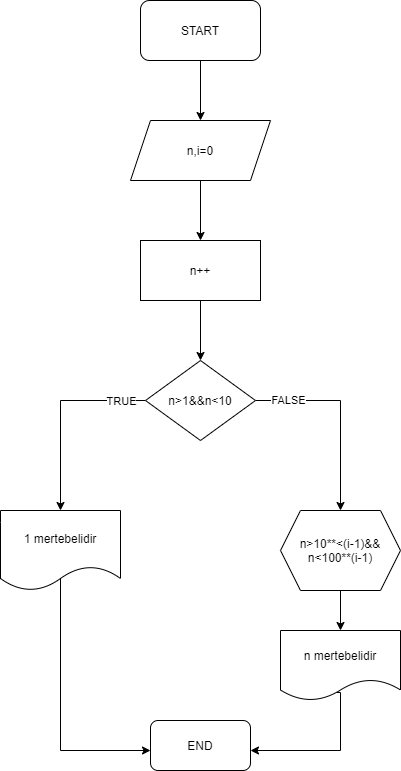

The diagram above was exported from draw.io. Its source (the exported page's mxGraphModel, read from the mxfile embedded in the PNG):
<mxGraphModel dx="1108" dy="450" grid="1" gridSize="10" guides="1" tooltips="1" connect="1" arrows="1" fold="1" page="1" pageScale="1" pageWidth="827" pageHeight="1169" math="0" shadow="0">
  <root>
    <mxCell id="dWEbVv5uJifHp8e98U4k-0" />
    <mxCell id="dWEbVv5uJifHp8e98U4k-1" parent="dWEbVv5uJifHp8e98U4k-0" />
    <mxCell id="FO4jVqgrLXhyh0UpyDlJ-1" style="edgeStyle=orthogonalEdgeStyle;rounded=0;orthogonalLoop=1;jettySize=auto;html=1;" edge="1" parent="dWEbVv5uJifHp8e98U4k-1" source="FO4jVqgrLXhyh0UpyDlJ-0">
      <mxGeometry relative="1" as="geometry">
        <mxPoint x="380" y="130" as="targetPoint" />
      </mxGeometry>
    </mxCell>
    <mxCell id="FO4jVqgrLXhyh0UpyDlJ-0" value="START" style="rounded=1;whiteSpace=wrap;html=1;" vertex="1" parent="dWEbVv5uJifHp8e98U4k-1">
      <mxGeometry x="320" y="10" width="120" height="60" as="geometry" />
    </mxCell>
    <mxCell id="FO4jVqgrLXhyh0UpyDlJ-3" style="edgeStyle=orthogonalEdgeStyle;rounded=0;orthogonalLoop=1;jettySize=auto;html=1;" edge="1" parent="dWEbVv5uJifHp8e98U4k-1" source="FO4jVqgrLXhyh0UpyDlJ-2">
      <mxGeometry relative="1" as="geometry">
        <mxPoint x="380" y="250" as="targetPoint" />
        <Array as="points">
          <mxPoint x="380" y="250" />
          <mxPoint x="380" y="250" />
        </Array>
      </mxGeometry>
    </mxCell>
    <mxCell id="FO4jVqgrLXhyh0UpyDlJ-2" value="n,i=0" style="shape=parallelogram;perimeter=parallelogramPerimeter;whiteSpace=wrap;html=1;fixedSize=1;" vertex="1" parent="dWEbVv5uJifHp8e98U4k-1">
      <mxGeometry x="310" y="130" width="140" height="60" as="geometry" />
    </mxCell>
    <mxCell id="FO4jVqgrLXhyh0UpyDlJ-6" style="edgeStyle=orthogonalEdgeStyle;rounded=0;orthogonalLoop=1;jettySize=auto;html=1;" edge="1" parent="dWEbVv5uJifHp8e98U4k-1" source="FO4jVqgrLXhyh0UpyDlJ-5">
      <mxGeometry relative="1" as="geometry">
        <mxPoint x="380" y="370" as="targetPoint" />
      </mxGeometry>
    </mxCell>
    <mxCell id="FO4jVqgrLXhyh0UpyDlJ-5" value="n++" style="rounded=0;whiteSpace=wrap;html=1;" vertex="1" parent="dWEbVv5uJifHp8e98U4k-1">
      <mxGeometry x="320" y="250" width="120" height="60" as="geometry" />
    </mxCell>
    <mxCell id="FO4jVqgrLXhyh0UpyDlJ-8" style="edgeStyle=orthogonalEdgeStyle;rounded=0;orthogonalLoop=1;jettySize=auto;html=1;" edge="1" parent="dWEbVv5uJifHp8e98U4k-1" source="FO4jVqgrLXhyh0UpyDlJ-7">
      <mxGeometry relative="1" as="geometry">
        <mxPoint x="240" y="520" as="targetPoint" />
      </mxGeometry>
    </mxCell>
    <mxCell id="FO4jVqgrLXhyh0UpyDlJ-10" value="TRUE" style="edgeLabel;html=1;align=center;verticalAlign=middle;resizable=0;points=[];" vertex="1" connectable="0" parent="FO4jVqgrLXhyh0UpyDlJ-8">
      <mxGeometry x="-0.6923" y="3" relative="1" as="geometry">
        <mxPoint x="5" y="-3" as="offset" />
      </mxGeometry>
    </mxCell>
    <mxCell id="FO4jVqgrLXhyh0UpyDlJ-9" style="edgeStyle=orthogonalEdgeStyle;rounded=0;orthogonalLoop=1;jettySize=auto;html=1;" edge="1" parent="dWEbVv5uJifHp8e98U4k-1" source="FO4jVqgrLXhyh0UpyDlJ-7">
      <mxGeometry relative="1" as="geometry">
        <mxPoint x="520" y="520" as="targetPoint" />
      </mxGeometry>
    </mxCell>
    <mxCell id="FO4jVqgrLXhyh0UpyDlJ-11" value="FALSE" style="edgeLabel;html=1;align=center;verticalAlign=middle;resizable=0;points=[];" vertex="1" connectable="0" parent="FO4jVqgrLXhyh0UpyDlJ-9">
      <mxGeometry x="-0.6718" y="1" relative="1" as="geometry">
        <mxPoint as="offset" />
      </mxGeometry>
    </mxCell>
    <mxCell id="FO4jVqgrLXhyh0UpyDlJ-7" value="n&amp;gt;1&amp;amp;&amp;amp;n&amp;lt;10" style="rhombus;whiteSpace=wrap;html=1;" vertex="1" parent="dWEbVv5uJifHp8e98U4k-1">
      <mxGeometry x="325" y="370" width="110" height="80" as="geometry" />
    </mxCell>
    <mxCell id="FO4jVqgrLXhyh0UpyDlJ-14" style="edgeStyle=orthogonalEdgeStyle;rounded=0;orthogonalLoop=1;jettySize=auto;html=1;exitX=0.5;exitY=0.775;exitDx=0;exitDy=0;exitPerimeter=0;" edge="1" parent="dWEbVv5uJifHp8e98U4k-1" source="FO4jVqgrLXhyh0UpyDlJ-12">
      <mxGeometry relative="1" as="geometry">
        <mxPoint x="330" y="760" as="targetPoint" />
        <Array as="points">
          <mxPoint x="240" y="760" />
        </Array>
      </mxGeometry>
    </mxCell>
    <mxCell id="FO4jVqgrLXhyh0UpyDlJ-12" value="1 mertebelidir" style="shape=document;whiteSpace=wrap;html=1;boundedLbl=1;" vertex="1" parent="dWEbVv5uJifHp8e98U4k-1">
      <mxGeometry x="180" y="520" width="120" height="80" as="geometry" />
    </mxCell>
    <mxCell id="FO4jVqgrLXhyh0UpyDlJ-15" style="edgeStyle=orthogonalEdgeStyle;rounded=0;orthogonalLoop=1;jettySize=auto;html=1;" edge="1" parent="dWEbVv5uJifHp8e98U4k-1" source="FO4jVqgrLXhyh0UpyDlJ-13" target="FO4jVqgrLXhyh0UpyDlJ-16">
      <mxGeometry relative="1" as="geometry">
        <mxPoint x="520" y="680" as="targetPoint" />
      </mxGeometry>
    </mxCell>
    <mxCell id="FO4jVqgrLXhyh0UpyDlJ-13" value="n&amp;gt;10**&amp;lt;(i-1)&amp;amp;&amp;amp;&lt;br&gt;n&amp;lt;100**(i-1)" style="shape=hexagon;perimeter=hexagonPerimeter2;whiteSpace=wrap;html=1;fixedSize=1;" vertex="1" parent="dWEbVv5uJifHp8e98U4k-1">
      <mxGeometry x="460" y="520" width="120" height="80" as="geometry" />
    </mxCell>
    <mxCell id="FO4jVqgrLXhyh0UpyDlJ-17" style="edgeStyle=orthogonalEdgeStyle;rounded=0;orthogonalLoop=1;jettySize=auto;html=1;exitX=0.467;exitY=0.886;exitDx=0;exitDy=0;exitPerimeter=0;" edge="1" parent="dWEbVv5uJifHp8e98U4k-1" source="FO4jVqgrLXhyh0UpyDlJ-16">
      <mxGeometry relative="1" as="geometry">
        <mxPoint x="430" y="760" as="targetPoint" />
        <Array as="points">
          <mxPoint x="520" y="702" />
          <mxPoint x="520" y="760" />
        </Array>
      </mxGeometry>
    </mxCell>
    <mxCell id="FO4jVqgrLXhyh0UpyDlJ-16" value="n mertebelidir" style="shape=document;whiteSpace=wrap;html=1;boundedLbl=1;" vertex="1" parent="dWEbVv5uJifHp8e98U4k-1">
      <mxGeometry x="460" y="640" width="120" height="70" as="geometry" />
    </mxCell>
    <mxCell id="FO4jVqgrLXhyh0UpyDlJ-18" value="END" style="rounded=1;whiteSpace=wrap;html=1;" vertex="1" parent="dWEbVv5uJifHp8e98U4k-1">
      <mxGeometry x="330" y="730" width="100" height="50" as="geometry" />
    </mxCell>
  </root>
</mxGraphModel>